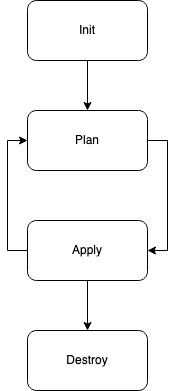

The diagram above was exported from draw.io. Its source (the exported page's mxGraphModel, read from the mxfile embedded in the PNG):
<mxGraphModel dx="1746" dy="994" grid="1" gridSize="10" guides="1" tooltips="1" connect="1" arrows="1" fold="1" page="1" pageScale="1" pageWidth="827" pageHeight="1169" math="0" shadow="0">
  <root>
    <mxCell id="0" />
    <mxCell id="1" parent="0" />
    <mxCell id="5tiB3kXFt2Z41cDS31-Q-6" style="edgeStyle=orthogonalEdgeStyle;rounded=0;orthogonalLoop=1;jettySize=auto;html=1;exitX=0.5;exitY=1;exitDx=0;exitDy=0;" edge="1" parent="1" source="5tiB3kXFt2Z41cDS31-Q-1" target="5tiB3kXFt2Z41cDS31-Q-2">
      <mxGeometry relative="1" as="geometry" />
    </mxCell>
    <mxCell id="5tiB3kXFt2Z41cDS31-Q-1" value="Init" style="rounded=1;whiteSpace=wrap;html=1;" vertex="1" parent="1">
      <mxGeometry x="354" y="80" width="120" height="60" as="geometry" />
    </mxCell>
    <mxCell id="5tiB3kXFt2Z41cDS31-Q-8" style="edgeStyle=orthogonalEdgeStyle;rounded=0;orthogonalLoop=1;jettySize=auto;html=1;exitX=1;exitY=0.5;exitDx=0;exitDy=0;entryX=1;entryY=0.5;entryDx=0;entryDy=0;" edge="1" parent="1" source="5tiB3kXFt2Z41cDS31-Q-2" target="5tiB3kXFt2Z41cDS31-Q-4">
      <mxGeometry relative="1" as="geometry" />
    </mxCell>
    <mxCell id="5tiB3kXFt2Z41cDS31-Q-2" value="Plan" style="rounded=1;whiteSpace=wrap;html=1;" vertex="1" parent="1">
      <mxGeometry x="354" y="190" width="120" height="60" as="geometry" />
    </mxCell>
    <mxCell id="5tiB3kXFt2Z41cDS31-Q-9" style="edgeStyle=orthogonalEdgeStyle;rounded=0;orthogonalLoop=1;jettySize=auto;html=1;exitX=0;exitY=0.5;exitDx=0;exitDy=0;entryX=0;entryY=0.5;entryDx=0;entryDy=0;" edge="1" parent="1" source="5tiB3kXFt2Z41cDS31-Q-4" target="5tiB3kXFt2Z41cDS31-Q-2">
      <mxGeometry relative="1" as="geometry" />
    </mxCell>
    <mxCell id="5tiB3kXFt2Z41cDS31-Q-11" style="edgeStyle=orthogonalEdgeStyle;rounded=0;orthogonalLoop=1;jettySize=auto;html=1;entryX=0.5;entryY=0;entryDx=0;entryDy=0;" edge="1" parent="1" source="5tiB3kXFt2Z41cDS31-Q-4" target="5tiB3kXFt2Z41cDS31-Q-10">
      <mxGeometry relative="1" as="geometry" />
    </mxCell>
    <mxCell id="5tiB3kXFt2Z41cDS31-Q-4" value="Apply" style="rounded=1;whiteSpace=wrap;html=1;" vertex="1" parent="1">
      <mxGeometry x="354" y="300" width="120" height="60" as="geometry" />
    </mxCell>
    <mxCell id="5tiB3kXFt2Z41cDS31-Q-10" value="Destroy" style="rounded=1;whiteSpace=wrap;html=1;" vertex="1" parent="1">
      <mxGeometry x="354" y="410" width="120" height="60" as="geometry" />
    </mxCell>
  </root>
</mxGraphModel>